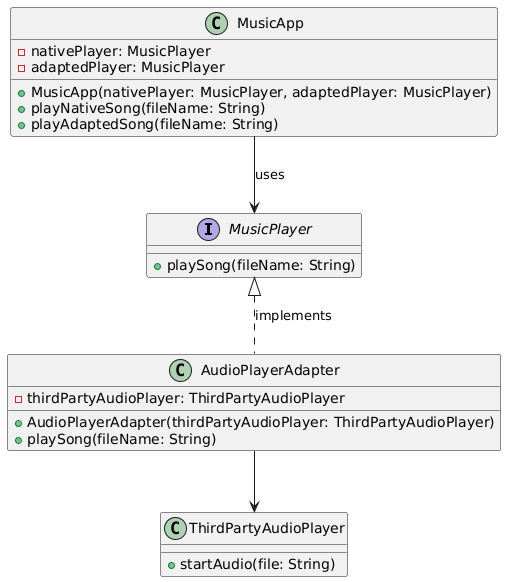

The diagram above was rendered by PlantUML. Its source (embedded in the PNG):
@startuml
interface MusicPlayer {
    + playSong(fileName: String)
}

class ThirdPartyAudioPlayer {
    + startAudio(file: String)
}

class AudioPlayerAdapter {
    - thirdPartyAudioPlayer: ThirdPartyAudioPlayer
    + AudioPlayerAdapter(thirdPartyAudioPlayer: ThirdPartyAudioPlayer)
    + playSong(fileName: String)
}

class MusicApp {
    - nativePlayer: MusicPlayer
    - adaptedPlayer: MusicPlayer
    + MusicApp(nativePlayer: MusicPlayer, adaptedPlayer: MusicPlayer)
    + playNativeSong(fileName: String)
    + playAdaptedSong(fileName: String)
}

MusicPlayer <|.. AudioPlayerAdapter : implements
AudioPlayerAdapter --> ThirdPartyAudioPlayer
MusicApp --> MusicPlayer : uses
@enduml